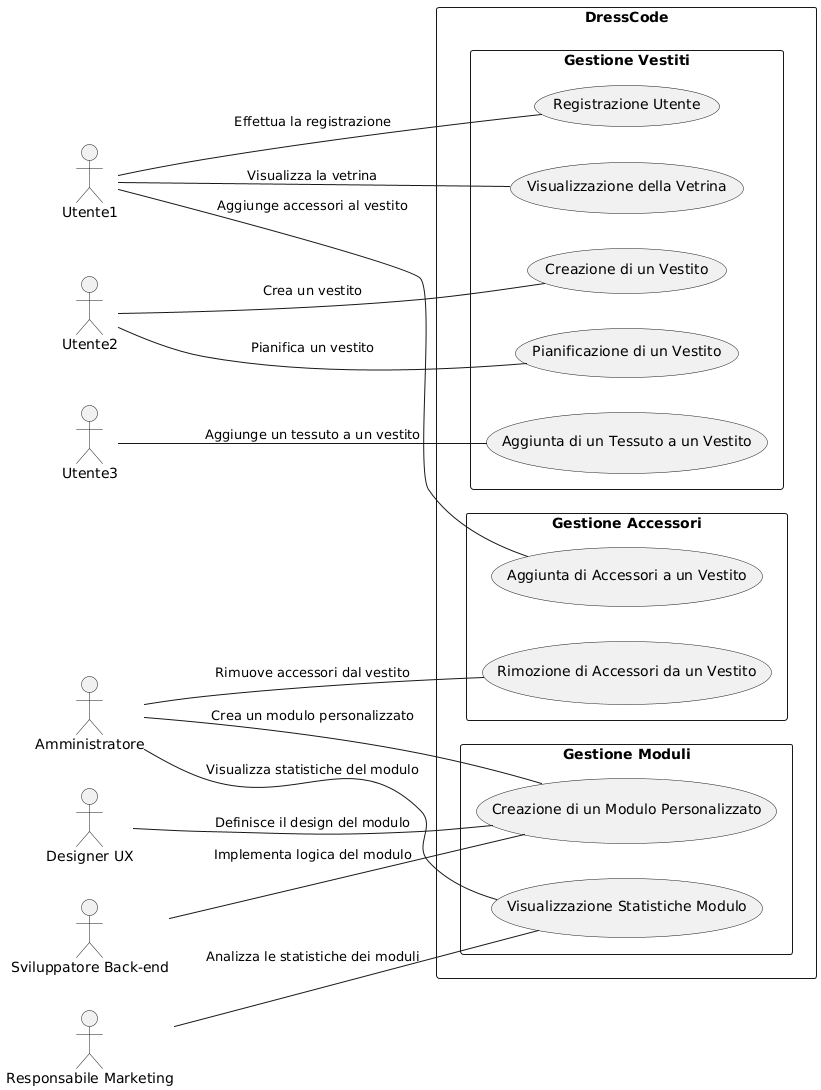

The diagram above was rendered by PlantUML. Its source (embedded in the PNG):
@startuml
left to right direction

actor "Utente1" as u1
actor "Utente2" as u2
actor "Utente3" as u3
actor "Amministratore" as admin
actor "Designer UX" as uxDesigner
actor "Sviluppatore Back-end" as devBackEnd
actor "Responsabile Marketing" as marketingManager

rectangle "DressCode" {
  rectangle "Gestione Vestiti" {
    usecase "Registrazione Utente" as UC1
    usecase "Creazione di un Vestito" as UC2
    usecase "Aggiunta di un Tessuto a un Vestito" as UC3
    usecase "Visualizzazione della Vetrina" as UC4
    usecase "Pianificazione di un Vestito" as UC5
  }

  rectangle "Gestione Moduli" {
    usecase "Creazione di un Modulo Personalizzato" as UC6
    usecase "Visualizzazione Statistiche Modulo" as UC7
  }

  rectangle "Gestione Accessori" {
    usecase "Aggiunta di Accessori a un Vestito" as UC8
    usecase "Rimozione di Accessori da un Vestito" as UC9
  }
}

u1 -- UC1 : Effettua la registrazione
u2 -- UC2 : Crea un vestito
u3 -- UC3 : Aggiunge un tessuto a un vestito
u1 -- UC4 : Visualizza la vetrina
u2 -- UC5 : Pianifica un vestito

admin -- UC6 : Crea un modulo personalizzato
admin -- UC7 : Visualizza statistiche del modulo

uxDesigner -- UC6 : Definisce il design del modulo
devBackEnd -- UC6 : Implementa logica del modulo
marketingManager -- UC7 : Analizza le statistiche dei moduli

u1 -- UC8 : Aggiunge accessori al vestito
admin -- UC9 : Rimuove accessori dal vestito
@enduml